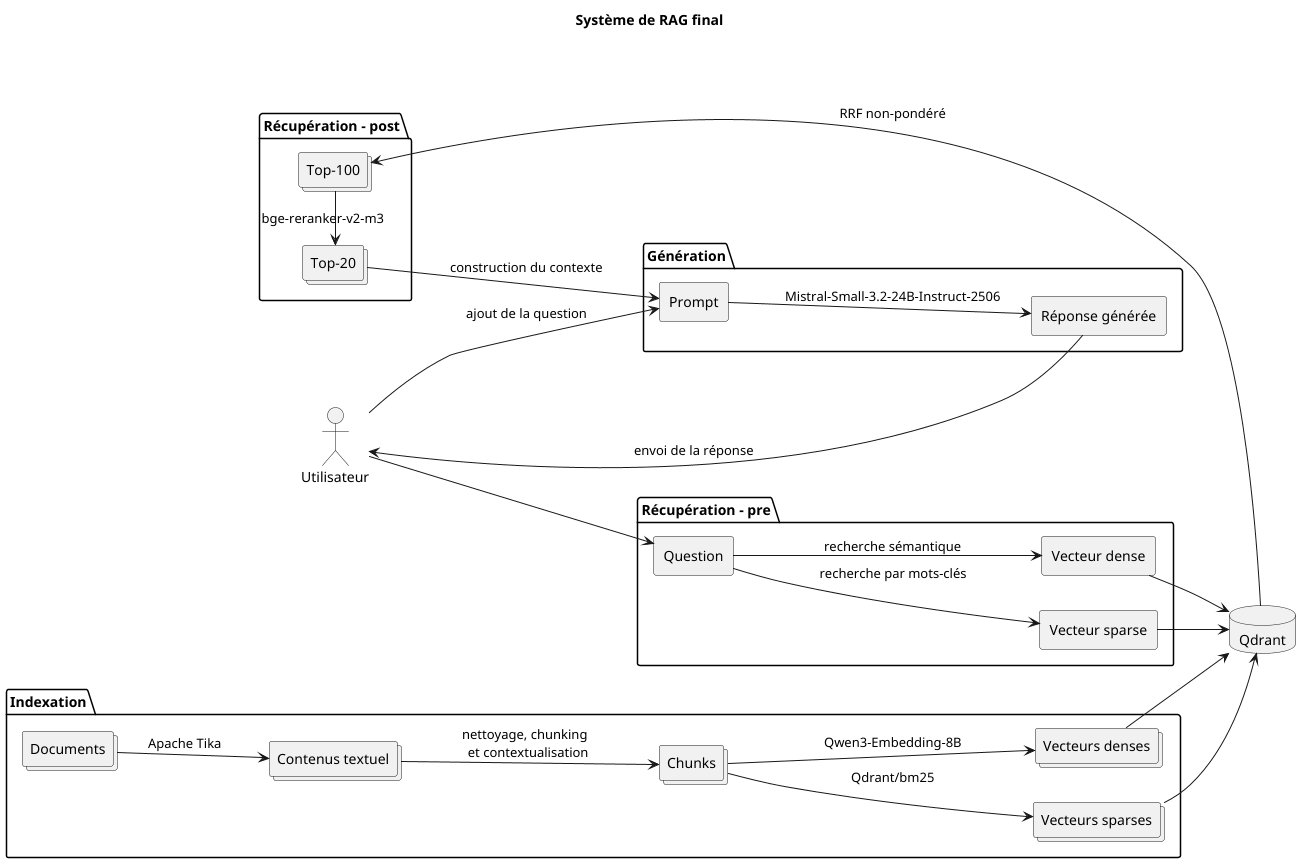

The diagram above was rendered by PlantUML. Its source (embedded in the PNG):
@startuml

title Système de RAG final

left to right direction

skinparam shadowing false
skinparam componentStyle rectangle
skinparam defaultTextAlignment center

actor "Utilisateur" as user
database "Qdrant" as vector_database

package "Indexation" {
    collections "Documents" as docs
    collections "Contenus textuel" as texts
    collections "Chunks" as chunks
    collections "Vecteurs sparses" as sparse_vectors
    collections "Vecteurs denses" as dense_vectors

    docs --> texts : Apache Tika
    texts --> chunks : nettoyage, chunking \n et contextualisation
    chunks --> sparse_vectors : Qdrant/bm25
    chunks --> dense_vectors : Qwen3-Embedding-8B
    sparse_vectors --> vector_database
    dense_vectors --> vector_database
}

user -[hidden]-> docs

package "Récupération - pre" as retrieval_pre {
    component "Question" as user_query
    component "Vecteur sparse" as sparse_vector
    component "Vecteur dense" as dense_vector

    user --> user_query
    user_query --> sparse_vector : recherche par mots-clés
    user_query --> dense_vector : recherche sémantique
    sparse_vector --> vector_database
    dense_vector --> vector_database
}

package "Récupération - post" as retrieval_post {
    collections "Top-100" as retrieval_results
    collections "Top-20" as reranking_results

    vector_database -down-> retrieval_results : RRF non-pondéré
    retrieval_results -left-> reranking_results : bge-reranker-v2-m3
}

package "Génération" {
    rectangle "Prompt" as prompt
    component "Réponse générée" as response

    reranking_results --> prompt : construction du contexte
    user --> prompt : ajout de la question
    prompt --> response : Mistral-Small-3.2-24B-Instruct-2506
    response --> user : envoi de la réponse
}

user -[hidden]-> response

@enduml